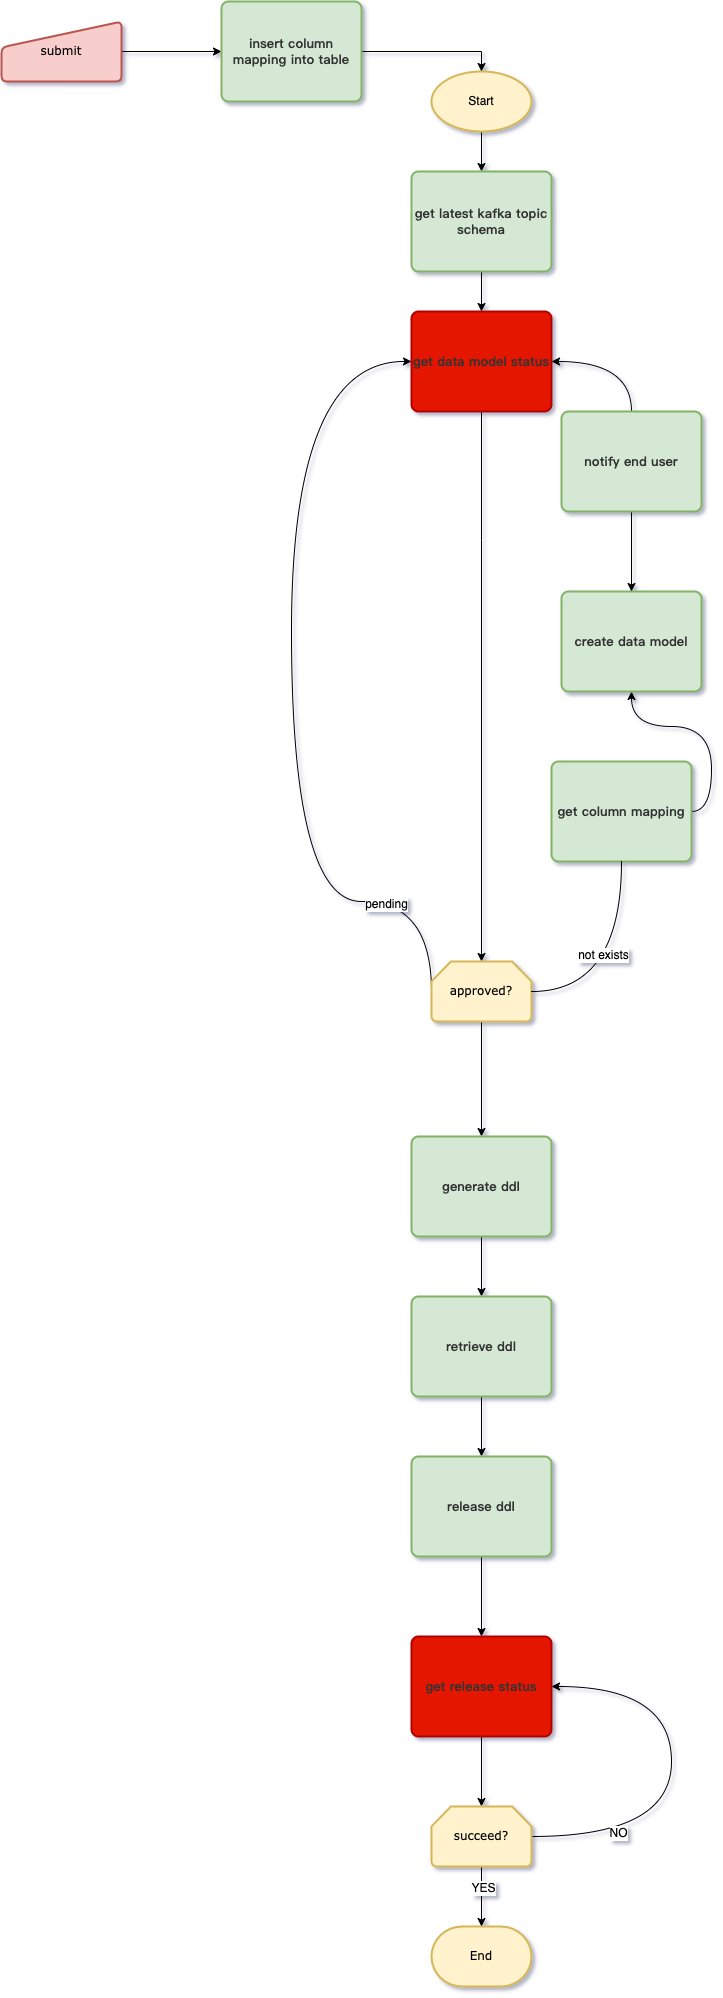

The diagram above was exported from draw.io. Its source (the exported page's mxGraphModel, read from the mxfile embedded in the PNG):
<mxGraphModel dx="3341" dy="1413" grid="1" gridSize="10" guides="1" tooltips="1" connect="1" arrows="1" fold="1" page="1" pageScale="1" pageWidth="827" pageHeight="1169" math="0" shadow="1">
  <root>
    <mxCell id="0" />
    <mxCell id="1" parent="0" />
    <mxCell id="_0Vde3kUm6AQjuEx75tt-3" style="edgeStyle=orthogonalEdgeStyle;orthogonalLoop=1;jettySize=auto;html=1;fontFamily=Verdana;curved=1;" parent="1" source="_0Vde3kUm6AQjuEx75tt-5" target="_0Vde3kUm6AQjuEx75tt-7" edge="1">
      <mxGeometry relative="1" as="geometry" />
    </mxCell>
    <mxCell id="_0Vde3kUm6AQjuEx75tt-5" value="Start" style="strokeWidth=2;html=1;shape=mxgraph.flowchart.start_1;whiteSpace=wrap;fillColor=#fff2cc;strokeColor=#d6b656;rounded=1;" parent="1" vertex="1">
      <mxGeometry x="-50" y="200" width="100" height="60" as="geometry" />
    </mxCell>
    <mxCell id="FSmUUWgP6HpxYewoJau8-1" style="edgeStyle=orthogonalEdgeStyle;rounded=0;orthogonalLoop=1;jettySize=auto;html=1;entryX=0.5;entryY=0;entryDx=0;entryDy=0;" edge="1" parent="1" source="_0Vde3kUm6AQjuEx75tt-7" target="_0Vde3kUm6AQjuEx75tt-70">
      <mxGeometry relative="1" as="geometry" />
    </mxCell>
    <mxCell id="_0Vde3kUm6AQjuEx75tt-7" value="&lt;span style=&quot;color: rgb(50, 50, 50); font-family: 微软雅黑; font-size: 13px; font-weight: 700; background-color: rgba(255, 255, 255, 0.01);&quot;&gt;get latest kafka topic schema&lt;/span&gt;" style="whiteSpace=wrap;html=1;absoluteArcSize=1;arcSize=14;strokeWidth=2;fillColor=#d5e8d4;strokeColor=#82b366;rounded=1;" parent="1" vertex="1">
      <mxGeometry x="-70" y="300" width="140" height="100" as="geometry" />
    </mxCell>
    <mxCell id="_0Vde3kUm6AQjuEx75tt-54" value="End" style="strokeWidth=2;html=1;shape=mxgraph.flowchart.terminator;whiteSpace=wrap;fontFamily=Verdana;fillColor=#fff2cc;strokeColor=#d6b656;rounded=1;" parent="1" vertex="1">
      <mxGeometry x="-50" y="2055" width="100" height="60" as="geometry" />
    </mxCell>
    <mxCell id="_0Vde3kUm6AQjuEx75tt-74" value="" style="edgeStyle=orthogonalEdgeStyle;rounded=0;orthogonalLoop=1;jettySize=auto;html=1;curved=1;" parent="1" source="_0Vde3kUm6AQjuEx75tt-70" target="_0Vde3kUm6AQjuEx75tt-73" edge="1">
      <mxGeometry relative="1" as="geometry">
        <Array as="points">
          <mxPoint y="669" />
          <mxPoint y="669" />
        </Array>
      </mxGeometry>
    </mxCell>
    <mxCell id="_0Vde3kUm6AQjuEx75tt-70" value="&lt;span style=&quot;color: rgb(50, 50, 50); font-family: 微软雅黑; font-size: 13px; font-weight: 700; background-color: rgba(255, 255, 255, 0.01);&quot;&gt;get data model status&lt;/span&gt;" style="whiteSpace=wrap;html=1;absoluteArcSize=1;arcSize=14;strokeWidth=2;fillColor=#e51400;strokeColor=#B20000;fontColor=#ffffff;rounded=1;" parent="1" vertex="1">
      <mxGeometry x="-70" y="440" width="140" height="100" as="geometry" />
    </mxCell>
    <mxCell id="_0Vde3kUm6AQjuEx75tt-76" value="" style="edgeStyle=orthogonalEdgeStyle;rounded=0;orthogonalLoop=1;jettySize=auto;html=1;exitX=1;exitY=0.5;exitDx=0;exitDy=0;exitPerimeter=0;curved=1;startArrow=none;" parent="1" source="FSmUUWgP6HpxYewoJau8-11" target="_0Vde3kUm6AQjuEx75tt-75" edge="1">
      <mxGeometry relative="1" as="geometry" />
    </mxCell>
    <mxCell id="_0Vde3kUm6AQjuEx75tt-81" style="edgeStyle=orthogonalEdgeStyle;rounded=0;orthogonalLoop=1;jettySize=auto;html=1;exitX=0;exitY=0.5;exitDx=0;exitDy=0;exitPerimeter=0;entryX=0;entryY=0.5;entryDx=0;entryDy=0;curved=1;" parent="1" source="_0Vde3kUm6AQjuEx75tt-73" target="_0Vde3kUm6AQjuEx75tt-70" edge="1">
      <mxGeometry relative="1" as="geometry">
        <Array as="points">
          <mxPoint x="-50" y="1030" />
          <mxPoint x="-190" y="1030" />
          <mxPoint x="-190" y="489" />
        </Array>
      </mxGeometry>
    </mxCell>
    <mxCell id="_0Vde3kUm6AQjuEx75tt-111" value="pending" style="edgeLabel;html=1;align=center;verticalAlign=middle;resizable=0;points=[];" parent="_0Vde3kUm6AQjuEx75tt-81" vertex="1" connectable="0">
      <mxGeometry x="-0.6953" y="2" relative="1" as="geometry">
        <mxPoint as="offset" />
      </mxGeometry>
    </mxCell>
    <mxCell id="FSmUUWgP6HpxYewoJau8-12" style="edgeStyle=orthogonalEdgeStyle;rounded=0;orthogonalLoop=1;jettySize=auto;html=1;exitX=0.5;exitY=1;exitDx=0;exitDy=0;exitPerimeter=0;entryX=0.5;entryY=0;entryDx=0;entryDy=0;" edge="1" parent="1" source="_0Vde3kUm6AQjuEx75tt-73" target="_0Vde3kUm6AQjuEx75tt-92">
      <mxGeometry relative="1" as="geometry" />
    </mxCell>
    <mxCell id="_0Vde3kUm6AQjuEx75tt-73" value="approved?" style="strokeWidth=2;html=1;shape=mxgraph.flowchart.loop_limit;whiteSpace=wrap;fontFamily=Verdana;fillColor=#fff2cc;strokeColor=#d6b656;rounded=1;" parent="1" vertex="1">
      <mxGeometry x="-50" y="1090" width="100" height="60" as="geometry" />
    </mxCell>
    <mxCell id="_0Vde3kUm6AQjuEx75tt-80" style="edgeStyle=orthogonalEdgeStyle;rounded=0;orthogonalLoop=1;jettySize=auto;html=1;exitX=0.5;exitY=0;exitDx=0;exitDy=0;entryX=1;entryY=0.5;entryDx=0;entryDy=0;curved=1;startArrow=none;" parent="1" source="FSmUUWgP6HpxYewoJau8-2" target="_0Vde3kUm6AQjuEx75tt-70" edge="1">
      <mxGeometry relative="1" as="geometry" />
    </mxCell>
    <mxCell id="_0Vde3kUm6AQjuEx75tt-75" value="&lt;span style=&quot;color: rgb(50, 50, 50); font-family: 微软雅黑; font-size: 13px; font-weight: 700; background-color: rgba(255, 255, 255, 0.01);&quot;&gt;create data model&lt;/span&gt;" style="whiteSpace=wrap;html=1;absoluteArcSize=1;arcSize=14;strokeWidth=2;fillColor=#d5e8d4;strokeColor=#82b366;rounded=1;" parent="1" vertex="1">
      <mxGeometry x="80" y="720" width="140" height="100" as="geometry" />
    </mxCell>
    <mxCell id="_0Vde3kUm6AQjuEx75tt-95" value="" style="edgeStyle=orthogonalEdgeStyle;rounded=0;orthogonalLoop=1;jettySize=auto;html=1;curved=1;" parent="1" source="_0Vde3kUm6AQjuEx75tt-92" target="_0Vde3kUm6AQjuEx75tt-94" edge="1">
      <mxGeometry relative="1" as="geometry" />
    </mxCell>
    <mxCell id="_0Vde3kUm6AQjuEx75tt-92" value="&lt;span style=&quot;color: rgb(50, 50, 50); font-family: 微软雅黑; font-size: 13px; font-weight: 700; background-color: rgba(255, 255, 255, 0.01);&quot;&gt;generate ddl&lt;/span&gt;" style="whiteSpace=wrap;html=1;absoluteArcSize=1;arcSize=14;strokeWidth=2;fillColor=#d5e8d4;strokeColor=#82b366;rounded=1;" parent="1" vertex="1">
      <mxGeometry x="-70" y="1265" width="140" height="100" as="geometry" />
    </mxCell>
    <mxCell id="_0Vde3kUm6AQjuEx75tt-97" value="" style="edgeStyle=orthogonalEdgeStyle;rounded=0;orthogonalLoop=1;jettySize=auto;html=1;curved=1;" parent="1" source="_0Vde3kUm6AQjuEx75tt-94" target="_0Vde3kUm6AQjuEx75tt-96" edge="1">
      <mxGeometry relative="1" as="geometry" />
    </mxCell>
    <mxCell id="_0Vde3kUm6AQjuEx75tt-94" value="&lt;span style=&quot;color: rgb(50, 50, 50); font-family: 微软雅黑; font-size: 13px; font-weight: 700; background-color: rgba(255, 255, 255, 0.01);&quot;&gt;retrieve ddl&lt;/span&gt;" style="whiteSpace=wrap;html=1;absoluteArcSize=1;arcSize=14;strokeWidth=2;fillColor=#d5e8d4;strokeColor=#82b366;rounded=1;" parent="1" vertex="1">
      <mxGeometry x="-70" y="1425" width="140" height="100" as="geometry" />
    </mxCell>
    <mxCell id="_0Vde3kUm6AQjuEx75tt-104" value="" style="edgeStyle=orthogonalEdgeStyle;rounded=0;orthogonalLoop=1;jettySize=auto;html=1;curved=1;" parent="1" source="_0Vde3kUm6AQjuEx75tt-96" target="_0Vde3kUm6AQjuEx75tt-99" edge="1">
      <mxGeometry relative="1" as="geometry" />
    </mxCell>
    <mxCell id="_0Vde3kUm6AQjuEx75tt-96" value="&lt;span style=&quot;color: rgb(50, 50, 50); font-family: 微软雅黑; font-size: 13px; font-weight: 700; background-color: rgba(255, 255, 255, 0.01);&quot;&gt;release ddl&lt;/span&gt;" style="whiteSpace=wrap;html=1;absoluteArcSize=1;arcSize=14;strokeWidth=2;fillColor=#d5e8d4;strokeColor=#82b366;rounded=1;" parent="1" vertex="1">
      <mxGeometry x="-70" y="1585" width="140" height="100" as="geometry" />
    </mxCell>
    <mxCell id="_0Vde3kUm6AQjuEx75tt-105" value="" style="edgeStyle=orthogonalEdgeStyle;rounded=0;orthogonalLoop=1;jettySize=auto;html=1;curved=1;" parent="1" source="_0Vde3kUm6AQjuEx75tt-99" target="_0Vde3kUm6AQjuEx75tt-103" edge="1">
      <mxGeometry relative="1" as="geometry" />
    </mxCell>
    <mxCell id="_0Vde3kUm6AQjuEx75tt-99" value="&lt;span style=&quot;color: rgb(50, 50, 50); font-family: 微软雅黑; font-size: 13px; font-weight: 700; background-color: rgba(255, 255, 255, 0.01);&quot;&gt;get release status&lt;/span&gt;" style="whiteSpace=wrap;html=1;absoluteArcSize=1;arcSize=14;strokeWidth=2;fillColor=#e51400;strokeColor=#B20000;fontColor=#ffffff;rounded=1;" parent="1" vertex="1">
      <mxGeometry x="-70" y="1765" width="140" height="100" as="geometry" />
    </mxCell>
    <mxCell id="_0Vde3kUm6AQjuEx75tt-106" value="" style="edgeStyle=orthogonalEdgeStyle;rounded=0;orthogonalLoop=1;jettySize=auto;html=1;curved=1;" parent="1" source="_0Vde3kUm6AQjuEx75tt-103" target="_0Vde3kUm6AQjuEx75tt-54" edge="1">
      <mxGeometry relative="1" as="geometry" />
    </mxCell>
    <mxCell id="_0Vde3kUm6AQjuEx75tt-109" value="YES" style="edgeLabel;html=1;align=center;verticalAlign=middle;resizable=0;points=[];" parent="_0Vde3kUm6AQjuEx75tt-106" vertex="1" connectable="0">
      <mxGeometry x="-0.3" y="1" relative="1" as="geometry">
        <mxPoint as="offset" />
      </mxGeometry>
    </mxCell>
    <mxCell id="_0Vde3kUm6AQjuEx75tt-107" style="edgeStyle=orthogonalEdgeStyle;rounded=0;orthogonalLoop=1;jettySize=auto;html=1;exitX=1;exitY=0.5;exitDx=0;exitDy=0;exitPerimeter=0;entryX=1;entryY=0.5;entryDx=0;entryDy=0;curved=1;" parent="1" source="_0Vde3kUm6AQjuEx75tt-103" target="_0Vde3kUm6AQjuEx75tt-99" edge="1">
      <mxGeometry relative="1" as="geometry">
        <Array as="points">
          <mxPoint x="190" y="1965" />
          <mxPoint x="190" y="1815" />
        </Array>
      </mxGeometry>
    </mxCell>
    <mxCell id="_0Vde3kUm6AQjuEx75tt-108" value="NO" style="edgeLabel;html=1;align=center;verticalAlign=middle;resizable=0;points=[];" parent="_0Vde3kUm6AQjuEx75tt-107" vertex="1" connectable="0">
      <mxGeometry x="-0.5805" y="4" relative="1" as="geometry">
        <mxPoint as="offset" />
      </mxGeometry>
    </mxCell>
    <mxCell id="_0Vde3kUm6AQjuEx75tt-103" value="succeed?" style="strokeWidth=2;html=1;shape=mxgraph.flowchart.loop_limit;whiteSpace=wrap;fontFamily=Verdana;fillColor=#fff2cc;strokeColor=#d6b656;rounded=1;" parent="1" vertex="1">
      <mxGeometry x="-50" y="1935" width="100" height="60" as="geometry" />
    </mxCell>
    <mxCell id="FSmUUWgP6HpxYewoJau8-13" style="edgeStyle=orthogonalEdgeStyle;rounded=0;orthogonalLoop=1;jettySize=auto;html=1;exitX=0.5;exitY=1;exitDx=0;exitDy=0;entryX=0.5;entryY=0;entryDx=0;entryDy=0;" edge="1" parent="1" source="FSmUUWgP6HpxYewoJau8-2" target="_0Vde3kUm6AQjuEx75tt-75">
      <mxGeometry relative="1" as="geometry" />
    </mxCell>
    <mxCell id="FSmUUWgP6HpxYewoJau8-2" value="&lt;font face=&quot;微软雅黑&quot; color=&quot;#323232&quot;&gt;&lt;span style=&quot;font-size: 13px; background-color: rgba(255, 255, 255, 0.01);&quot;&gt;&lt;b&gt;notify end user&lt;/b&gt;&lt;/span&gt;&lt;/font&gt;" style="whiteSpace=wrap;html=1;absoluteArcSize=1;arcSize=14;strokeWidth=2;fillColor=#d5e8d4;strokeColor=#82b366;rounded=1;" vertex="1" parent="1">
      <mxGeometry x="80" y="540" width="140" height="100" as="geometry" />
    </mxCell>
    <mxCell id="FSmUUWgP6HpxYewoJau8-6" style="edgeStyle=orthogonalEdgeStyle;rounded=0;orthogonalLoop=1;jettySize=auto;html=1;exitX=1;exitY=0.5;exitDx=0;exitDy=0;entryX=0.5;entryY=0;entryDx=0;entryDy=0;entryPerimeter=0;startArrow=none;" edge="1" parent="1" source="FSmUUWgP6HpxYewoJau8-8" target="_0Vde3kUm6AQjuEx75tt-5">
      <mxGeometry relative="1" as="geometry" />
    </mxCell>
    <mxCell id="FSmUUWgP6HpxYewoJau8-10" style="edgeStyle=orthogonalEdgeStyle;rounded=0;orthogonalLoop=1;jettySize=auto;html=1;exitX=1;exitY=0.5;exitDx=0;exitDy=0;entryX=0;entryY=0.5;entryDx=0;entryDy=0;" edge="1" parent="1" source="FSmUUWgP6HpxYewoJau8-5" target="FSmUUWgP6HpxYewoJau8-8">
      <mxGeometry relative="1" as="geometry" />
    </mxCell>
    <mxCell id="FSmUUWgP6HpxYewoJau8-5" value="submit" style="html=1;strokeWidth=2;shape=manualInput;whiteSpace=wrap;size=26;arcSize=11;fontFamily=Verdana;fillColor=#f8cecc;strokeColor=#b85450;rounded=1;" vertex="1" parent="1">
      <mxGeometry x="-480" y="150" width="120" height="60" as="geometry" />
    </mxCell>
    <mxCell id="FSmUUWgP6HpxYewoJau8-8" value="&lt;font face=&quot;微软雅黑&quot; color=&quot;#323232&quot;&gt;&lt;span style=&quot;font-size: 13px; background-color: rgba(255, 255, 255, 0.01);&quot;&gt;&lt;b&gt;insert column mapping into table&lt;/b&gt;&lt;/span&gt;&lt;/font&gt;" style="whiteSpace=wrap;html=1;absoluteArcSize=1;arcSize=14;strokeWidth=2;fillColor=#d5e8d4;strokeColor=#82b366;rounded=1;" vertex="1" parent="1">
      <mxGeometry x="-260" y="130" width="140" height="100" as="geometry" />
    </mxCell>
    <mxCell id="FSmUUWgP6HpxYewoJau8-11" value="&lt;font face=&quot;微软雅黑&quot; color=&quot;#323232&quot;&gt;&lt;span style=&quot;font-size: 13px; background-color: rgba(255, 255, 255, 0.01);&quot;&gt;&lt;b&gt;get column mapping&lt;/b&gt;&lt;/span&gt;&lt;/font&gt;" style="whiteSpace=wrap;html=1;absoluteArcSize=1;arcSize=14;strokeWidth=2;fillColor=#d5e8d4;strokeColor=#82b366;rounded=1;" vertex="1" parent="1">
      <mxGeometry x="70" y="890" width="140" height="100" as="geometry" />
    </mxCell>
    <mxCell id="FSmUUWgP6HpxYewoJau8-15" value="" style="edgeStyle=orthogonalEdgeStyle;rounded=0;orthogonalLoop=1;jettySize=auto;html=1;exitX=1;exitY=0.5;exitDx=0;exitDy=0;exitPerimeter=0;curved=1;endArrow=none;" edge="1" parent="1" source="_0Vde3kUm6AQjuEx75tt-73" target="FSmUUWgP6HpxYewoJau8-11">
      <mxGeometry relative="1" as="geometry">
        <mxPoint x="50" y="1120" as="sourcePoint" />
        <mxPoint x="150" y="840" as="targetPoint" />
      </mxGeometry>
    </mxCell>
    <mxCell id="FSmUUWgP6HpxYewoJau8-16" value="not exists" style="edgeLabel;html=1;align=center;verticalAlign=middle;resizable=0;points=[];" vertex="1" connectable="0" parent="FSmUUWgP6HpxYewoJau8-15">
      <mxGeometry x="0.1545" y="19" relative="1" as="geometry">
        <mxPoint as="offset" />
      </mxGeometry>
    </mxCell>
  </root>
</mxGraphModel>